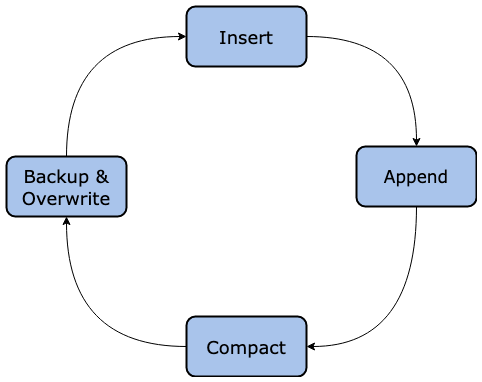

The diagram above was exported from draw.io. Its source (the exported page's mxGraphModel, read from the mxfile embedded in the PNG):
<mxGraphModel dx="1186" dy="778" grid="1" gridSize="10" guides="1" tooltips="1" connect="1" arrows="1" fold="1" page="1" pageScale="1" pageWidth="850" pageHeight="1100" math="0" shadow="0">
  <root>
    <mxCell id="0" />
    <mxCell id="1" parent="0" />
    <mxCell id="T3FhQ6axOh0NyIyaeY4H-5" style="edgeStyle=orthogonalEdgeStyle;orthogonalLoop=1;jettySize=auto;html=1;exitX=1;exitY=0.5;exitDx=0;exitDy=0;entryX=0.5;entryY=0;entryDx=0;entryDy=0;curved=1;" edge="1" parent="1" source="T3FhQ6axOh0NyIyaeY4H-1" target="T3FhQ6axOh0NyIyaeY4H-2">
      <mxGeometry relative="1" as="geometry" />
    </mxCell>
    <mxCell id="T3FhQ6axOh0NyIyaeY4H-1" value="&lt;font style=&quot;font-size: 18px&quot; face=&quot;Verdana&quot;&gt;Insert&lt;/font&gt;" style="rounded=1;whiteSpace=wrap;html=1;strokeWidth=2;fillColor=#A9C4EB;" vertex="1" parent="1">
      <mxGeometry x="350" y="90" width="120" height="60" as="geometry" />
    </mxCell>
    <mxCell id="T3FhQ6axOh0NyIyaeY4H-6" style="edgeStyle=orthogonalEdgeStyle;orthogonalLoop=1;jettySize=auto;html=1;exitX=0.5;exitY=1;exitDx=0;exitDy=0;entryX=1;entryY=0.5;entryDx=0;entryDy=0;curved=1;" edge="1" parent="1" source="T3FhQ6axOh0NyIyaeY4H-2" target="T3FhQ6axOh0NyIyaeY4H-3">
      <mxGeometry relative="1" as="geometry" />
    </mxCell>
    <mxCell id="T3FhQ6axOh0NyIyaeY4H-2" value="&lt;font style=&quot;font-size: 17px&quot; face=&quot;Verdana&quot;&gt;Append&lt;/font&gt;" style="rounded=1;whiteSpace=wrap;html=1;fillColor=#A9C4EB;strokeColor=#000000;strokeWidth=2;" vertex="1" parent="1">
      <mxGeometry x="520" y="230" width="120" height="60" as="geometry" />
    </mxCell>
    <mxCell id="T3FhQ6axOh0NyIyaeY4H-7" style="edgeStyle=orthogonalEdgeStyle;orthogonalLoop=1;jettySize=auto;html=1;exitX=0;exitY=0.5;exitDx=0;exitDy=0;entryX=0.5;entryY=1;entryDx=0;entryDy=0;curved=1;" edge="1" parent="1" source="T3FhQ6axOh0NyIyaeY4H-3" target="T3FhQ6axOh0NyIyaeY4H-4">
      <mxGeometry relative="1" as="geometry" />
    </mxCell>
    <mxCell id="T3FhQ6axOh0NyIyaeY4H-3" value="&lt;font style=&quot;font-size: 18px&quot; face=&quot;Verdana&quot;&gt;Compact&lt;/font&gt;" style="rounded=1;whiteSpace=wrap;html=1;fillColor=#A9C4EB;strokeColor=#000000;strokeWidth=2;" vertex="1" parent="1">
      <mxGeometry x="350" y="400" width="120" height="60" as="geometry" />
    </mxCell>
    <mxCell id="T3FhQ6axOh0NyIyaeY4H-8" style="edgeStyle=orthogonalEdgeStyle;orthogonalLoop=1;jettySize=auto;html=1;exitX=0.5;exitY=0;exitDx=0;exitDy=0;entryX=0;entryY=0.5;entryDx=0;entryDy=0;curved=1;" edge="1" parent="1" source="T3FhQ6axOh0NyIyaeY4H-4" target="T3FhQ6axOh0NyIyaeY4H-1">
      <mxGeometry relative="1" as="geometry" />
    </mxCell>
    <mxCell id="T3FhQ6axOh0NyIyaeY4H-4" value="&lt;font style=&quot;font-size: 18px&quot; face=&quot;Verdana&quot;&gt;Backup &amp;amp; Overwrite&lt;/font&gt;" style="rounded=1;whiteSpace=wrap;html=1;fillColor=#A9C4EB;strokeColor=#000000;strokeWidth=2;" vertex="1" parent="1">
      <mxGeometry x="170" y="240" width="120" height="60" as="geometry" />
    </mxCell>
  </root>
</mxGraphModel>